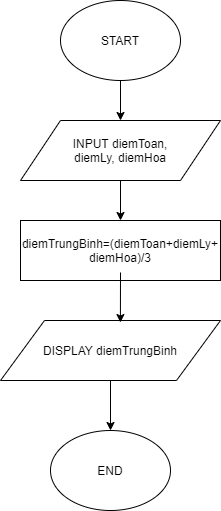

The diagram above was exported from draw.io. Its source (the exported page's mxGraphModel, read from the mxfile embedded in the PNG):
<mxGraphModel dx="868" dy="450" grid="1" gridSize="10" guides="1" tooltips="1" connect="1" arrows="1" fold="1" page="1" pageScale="1" pageWidth="827" pageHeight="1169" math="0" shadow="0">
  <root>
    <mxCell id="0" />
    <mxCell id="1" parent="0" />
    <mxCell id="OGo8WeSajjwDLvnfZ51S-2" value="START" style="ellipse;whiteSpace=wrap;html=1;" vertex="1" parent="1">
      <mxGeometry x="340" y="40" width="120" height="80" as="geometry" />
    </mxCell>
    <mxCell id="OGo8WeSajjwDLvnfZ51S-3" value="" style="endArrow=classic;html=1;exitX=0.5;exitY=1;exitDx=0;exitDy=0;" edge="1" parent="1" source="OGo8WeSajjwDLvnfZ51S-2">
      <mxGeometry width="50" height="50" relative="1" as="geometry">
        <mxPoint x="390" y="260" as="sourcePoint" />
        <mxPoint x="400" y="160" as="targetPoint" />
      </mxGeometry>
    </mxCell>
    <mxCell id="OGo8WeSajjwDLvnfZ51S-4" value="INPUT diemToan,&lt;br&gt;diemLy, diemHoa" style="shape=parallelogram;perimeter=parallelogramPerimeter;whiteSpace=wrap;html=1;" vertex="1" parent="1">
      <mxGeometry x="300" y="160" width="200" height="60" as="geometry" />
    </mxCell>
    <mxCell id="OGo8WeSajjwDLvnfZ51S-5" value="" style="endArrow=classic;html=1;exitX=0.5;exitY=1;exitDx=0;exitDy=0;" edge="1" parent="1" source="OGo8WeSajjwDLvnfZ51S-4">
      <mxGeometry width="50" height="50" relative="1" as="geometry">
        <mxPoint x="390" y="260" as="sourcePoint" />
        <mxPoint x="400" y="260" as="targetPoint" />
      </mxGeometry>
    </mxCell>
    <mxCell id="OGo8WeSajjwDLvnfZ51S-7" value="diemTrungBinh=(diemToan+diemLy+&lt;br&gt;diemHoa)/3" style="rounded=0;whiteSpace=wrap;html=1;" vertex="1" parent="1">
      <mxGeometry x="300" y="260" width="200" height="60" as="geometry" />
    </mxCell>
    <mxCell id="OGo8WeSajjwDLvnfZ51S-8" value="DISPLAY diemTrungBinh" style="shape=parallelogram;perimeter=parallelogramPerimeter;whiteSpace=wrap;html=1;" vertex="1" parent="1">
      <mxGeometry x="280" y="360" width="220" height="60" as="geometry" />
    </mxCell>
    <mxCell id="OGo8WeSajjwDLvnfZ51S-9" value="" style="endArrow=classic;html=1;exitX=0.5;exitY=1;exitDx=0;exitDy=0;entryX=0.545;entryY=0.167;entryDx=0;entryDy=0;entryPerimeter=0;" edge="1" parent="1">
      <mxGeometry width="50" height="50" relative="1" as="geometry">
        <mxPoint x="400" y="312" as="sourcePoint" />
        <mxPoint x="399.9000000000001" y="362.02" as="targetPoint" />
      </mxGeometry>
    </mxCell>
    <mxCell id="OGo8WeSajjwDLvnfZ51S-10" value="END" style="ellipse;whiteSpace=wrap;html=1;" vertex="1" parent="1">
      <mxGeometry x="330" y="470" width="120" height="80" as="geometry" />
    </mxCell>
    <mxCell id="OGo8WeSajjwDLvnfZ51S-12" value="" style="endArrow=classic;html=1;exitX=0.5;exitY=1;exitDx=0;exitDy=0;entryX=0.5;entryY=0;entryDx=0;entryDy=0;" edge="1" parent="1" source="OGo8WeSajjwDLvnfZ51S-8" target="OGo8WeSajjwDLvnfZ51S-10">
      <mxGeometry width="50" height="50" relative="1" as="geometry">
        <mxPoint x="390" y="360" as="sourcePoint" />
        <mxPoint x="440" y="310" as="targetPoint" />
      </mxGeometry>
    </mxCell>
  </root>
</mxGraphModel>